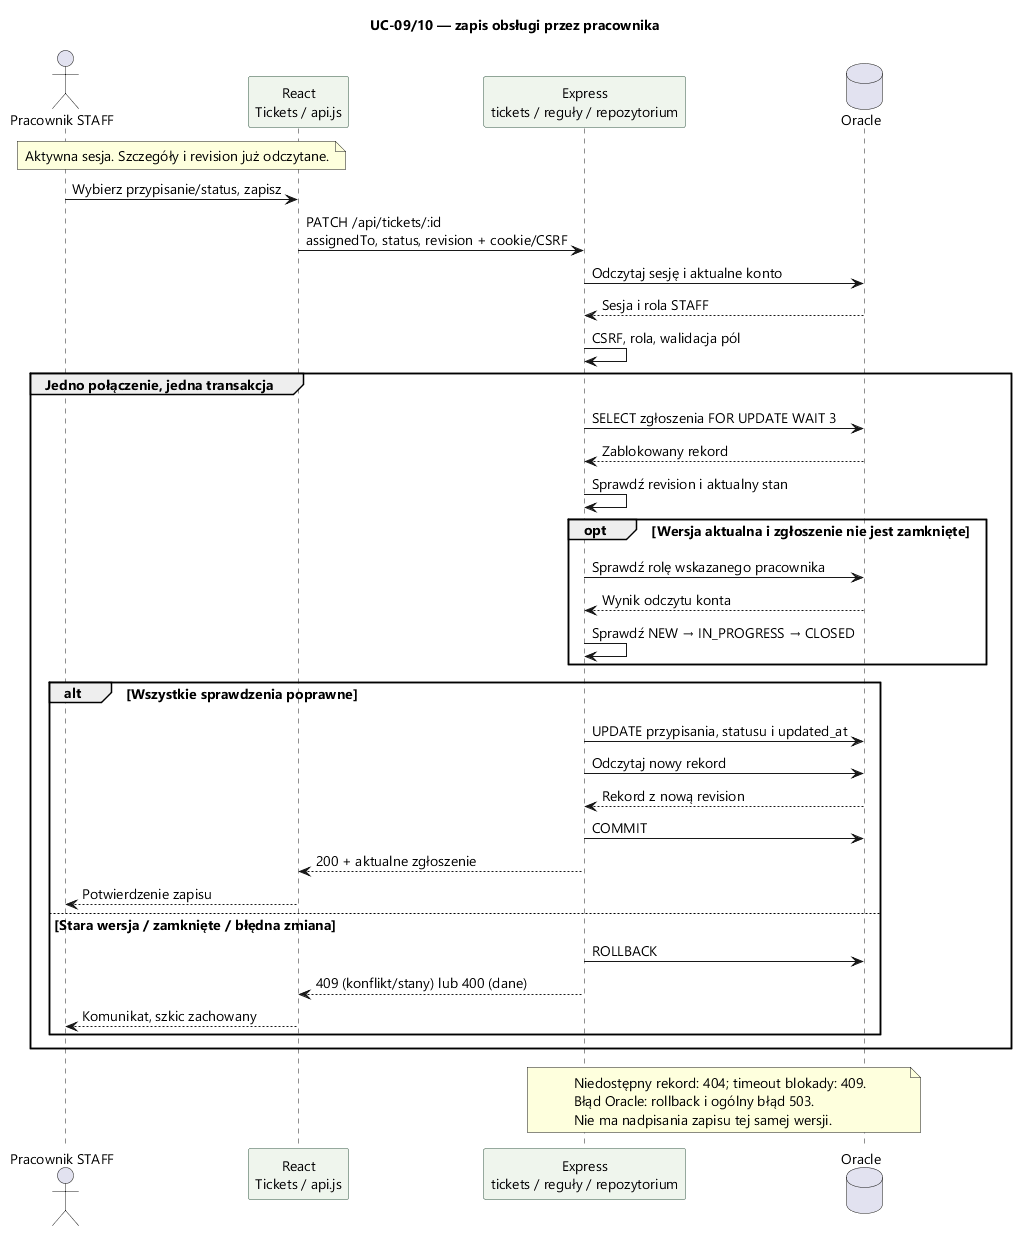

The diagram above was rendered by PlantUML. Its source (embedded in the PNG):
@startuml
skinparam defaultFontName Segoe UI
skinparam defaultFontSize 14
skinparam shadowing false
skinparam backgroundColor white
skinparam ParticipantBackgroundColor #EFF5ED
skinparam ParticipantBorderColor #315642
title UC-09/10 — zapis obsługi przez pracownika
actor "Pracownik STAFF" as Staff
participant "React\nTickets / api.js" as UI
participant "Express\ntickets / reguły / repozytorium" as API
database Oracle as DB
note over Staff, UI
  Aktywna sesja. Szczegóły i revision już odczytane.
end note
Staff -> UI : Wybierz przypisanie/status, zapisz
UI -> API : PATCH /api/tickets/:id\nassignedTo, status, revision + cookie/CSRF
API -> DB : Odczytaj sesję i aktualne konto
DB --> API : Sesja i rola STAFF
API -> API : CSRF, rola, walidacja pól
group Jedno połączenie, jedna transakcja
  API -> DB : SELECT zgłoszenia FOR UPDATE WAIT 3
  DB --> API : Zablokowany rekord
  API -> API : Sprawdź revision i aktualny stan
  opt Wersja aktualna i zgłoszenie nie jest zamknięte
    API -> DB : Sprawdź rolę wskazanego pracownika
    DB --> API : Wynik odczytu konta
    API -> API : Sprawdź NEW → IN_PROGRESS → CLOSED
  end
  alt Wszystkie sprawdzenia poprawne
    API -> DB : UPDATE przypisania, statusu i updated_at
    API -> DB : Odczytaj nowy rekord
    DB --> API : Rekord z nową revision
    API -> DB : COMMIT
    API --> UI : 200 + aktualne zgłoszenie
    UI --> Staff : Potwierdzenie zapisu
  else Stara wersja / zamknięte / błędna zmiana
    API -> DB : ROLLBACK
    API --> UI : 409 (konflikt/stany) lub 400 (dane)
    UI --> Staff : Komunikat, szkic zachowany
  end
end
note over API, DB
  Niedostępny rekord: 404; timeout blokady: 409.
  Błąd Oracle: rollback i ogólny błąd 503.
  Nie ma nadpisania zapisu tej samej wersji.
end note
@enduml